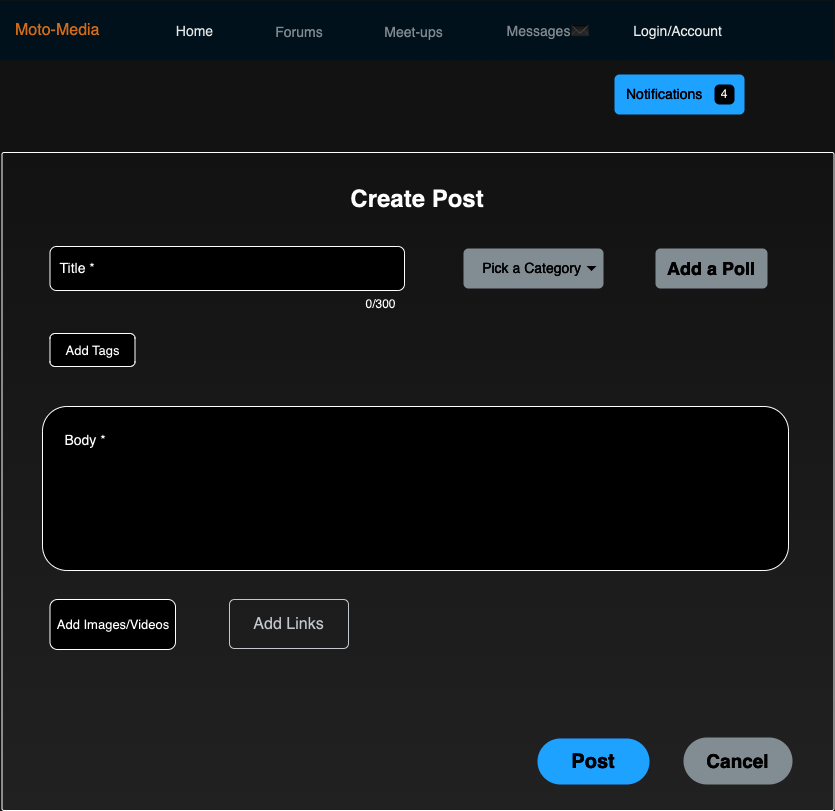

The diagram above was exported from draw.io. Its source (the exported page's mxGraphModel, read from the mxfile embedded in the PNG):
<mxGraphModel dx="994" dy="1166" grid="0" gridSize="10" guides="1" tooltips="1" connect="1" arrows="1" fold="1" page="0" pageScale="1" pageWidth="850" pageHeight="1100" math="0" shadow="0">
  <root>
    <mxCell id="-_5OBfRBnrBXf-Izdz-1-0" />
    <mxCell id="-_5OBfRBnrBXf-Izdz-1-1" parent="-_5OBfRBnrBXf-Izdz-1-0" />
    <mxCell id="-_5OBfRBnrBXf-Izdz-1-11" value="Moto-Media" style="html=1;shadow=0;dashed=0;fillColor=#E3F3FD;strokeColor=none;fontSize=16;fontColor=#da7422;align=left;spacing=15;" vertex="1" parent="-_5OBfRBnrBXf-Izdz-1-1">
      <mxGeometry x="-275.5" y="-196" width="834" height="60" as="geometry" />
    </mxCell>
    <mxCell id="-_5OBfRBnrBXf-Izdz-1-12" value="Home" style="fillColor=none;strokeColor=none;fontSize=14;fontColor=#161819;align=center;" vertex="1" parent="-_5OBfRBnrBXf-Izdz-1-11">
      <mxGeometry width="56" height="34" relative="1" as="geometry">
        <mxPoint x="167" y="13" as="offset" />
      </mxGeometry>
    </mxCell>
    <mxCell id="-_5OBfRBnrBXf-Izdz-1-13" value="Forums" style="fillColor=none;strokeColor=none;fontSize=14;fontColor=#71797E;align=center;" vertex="1" parent="-_5OBfRBnrBXf-Izdz-1-11">
      <mxGeometry width="57" height="35" relative="1" as="geometry">
        <mxPoint x="271" y="13" as="offset" />
      </mxGeometry>
    </mxCell>
    <mxCell id="-_5OBfRBnrBXf-Izdz-1-14" value="Meet-ups" style="fillColor=none;strokeColor=none;fontSize=14;fontColor=#71797E;align=center;spacingRight=0;" vertex="1" parent="-_5OBfRBnrBXf-Izdz-1-11">
      <mxGeometry width="62" height="33" relative="1" as="geometry">
        <mxPoint x="383" y="14" as="offset" />
      </mxGeometry>
    </mxCell>
    <mxCell id="-_5OBfRBnrBXf-Izdz-1-16" value="Messages✉" style="fillColor=none;strokeColor=none;fontSize=14;fontColor=#71797E;align=center;" vertex="1" parent="-_5OBfRBnrBXf-Izdz-1-11">
      <mxGeometry width="80" height="40" relative="1" as="geometry">
        <mxPoint x="508" y="10" as="offset" />
      </mxGeometry>
    </mxCell>
    <mxCell id="-_5OBfRBnrBXf-Izdz-1-17" value="Login/Account" style="fillColor=none;strokeColor=none;fontSize=14;fontColor=#121212;align=center;" vertex="1" parent="-_5OBfRBnrBXf-Izdz-1-11">
      <mxGeometry width="80" height="40" relative="1" as="geometry">
        <mxPoint x="638" y="10" as="offset" />
      </mxGeometry>
    </mxCell>
    <mxCell id="-_5OBfRBnrBXf-Izdz-1-22" value="Notifications" style="html=1;shadow=0;dashed=0;shape=mxgraph.bootstrap.rrect;rSize=5;strokeColor=none;strokeWidth=1;fillColor=#0085FC;fontColor=#FFFFFF;whiteSpace=wrap;align=left;verticalAlign=middle;spacingLeft=10;fontStyle=0;fontSize=14;" vertex="1" parent="-_5OBfRBnrBXf-Izdz-1-1">
      <mxGeometry x="339" y="-122" width="130" height="40" as="geometry" />
    </mxCell>
    <mxCell id="-_5OBfRBnrBXf-Izdz-1-23" value="4" style="html=1;shadow=0;dashed=0;shape=mxgraph.bootstrap.rrect;rSize=5;strokeColor=none;strokeWidth=1;fillColor=#ffffff;fontColor=#000000;whiteSpace=wrap;align=center;verticalAlign=middle;fontSize=12;" vertex="1" parent="-_5OBfRBnrBXf-Izdz-1-22">
      <mxGeometry x="1" y="0.5" width="20" height="20" relative="1" as="geometry">
        <mxPoint x="-30" y="-10" as="offset" />
      </mxGeometry>
    </mxCell>
    <mxCell id="ssDSwkxYW11a5N5ZBIiZ-0" value="" style="html=1;shadow=0;dashed=0;shape=mxgraph.bootstrap.checkbox2;labelPosition=right;verticalLabelPosition=middle;align=left;verticalAlign=middle;gradientColor=#DEDEDE;fillColor=#EDEDED;checked=0;spacing=5;checkedFill=#0085FC;checkedStroke=#ffffff;sketch=0;" vertex="1" parent="-_5OBfRBnrBXf-Izdz-1-1">
      <mxGeometry x="-273.5" y="-44" width="832" height="658" as="geometry" />
    </mxCell>
    <mxCell id="ssDSwkxYW11a5N5ZBIiZ-1" value="Create Post" style="text;html=1;align=center;verticalAlign=middle;whiteSpace=wrap;rounded=0;fontSize=24;fontStyle=1" vertex="1" parent="-_5OBfRBnrBXf-Izdz-1-1">
      <mxGeometry x="67.5" y="-24" width="148" height="54" as="geometry" />
    </mxCell>
    <mxCell id="ssDSwkxYW11a5N5ZBIiZ-2" value="&amp;nbsp; Title *" style="rounded=1;whiteSpace=wrap;html=1;align=left;fontSize=14;" vertex="1" parent="-_5OBfRBnrBXf-Izdz-1-1">
      <mxGeometry x="-225.5" y="50" width="354.5" height="44" as="geometry" />
    </mxCell>
    <mxCell id="ssDSwkxYW11a5N5ZBIiZ-3" value="0/300" style="text;html=1;align=center;verticalAlign=middle;whiteSpace=wrap;rounded=0;fontSize=12;" vertex="1" parent="-_5OBfRBnrBXf-Izdz-1-1">
      <mxGeometry x="82" y="101" width="47" height="14" as="geometry" />
    </mxCell>
    <mxCell id="ssDSwkxYW11a5N5ZBIiZ-4" value="Add Tags" style="rounded=1;whiteSpace=wrap;html=1;fontSize=13;" vertex="1" parent="-_5OBfRBnrBXf-Izdz-1-1">
      <mxGeometry x="-225.5" y="137" width="85" height="33" as="geometry" />
    </mxCell>
    <mxCell id="ssDSwkxYW11a5N5ZBIiZ-5" value="" style="rounded=1;whiteSpace=wrap;html=1;align=left;container=1;" vertex="1" parent="-_5OBfRBnrBXf-Izdz-1-1">
      <mxGeometry x="-233" y="210" width="746" height="164" as="geometry" />
    </mxCell>
    <mxCell id="ssDSwkxYW11a5N5ZBIiZ-6" value="Body *" style="text;html=1;align=center;verticalAlign=middle;whiteSpace=wrap;rounded=0;fontSize=14;" vertex="1" parent="ssDSwkxYW11a5N5ZBIiZ-5">
      <mxGeometry x="13" y="19" width="60" height="30" as="geometry" />
    </mxCell>
    <mxCell id="ssDSwkxYW11a5N5ZBIiZ-8" value="Add Images/Videos" style="rounded=1;whiteSpace=wrap;html=1;fontSize=13;" vertex="1" parent="-_5OBfRBnrBXf-Izdz-1-1">
      <mxGeometry x="-225.5" y="403" width="125.5" height="50" as="geometry" />
    </mxCell>
    <mxCell id="ssDSwkxYW11a5N5ZBIiZ-9" value="Post" style="rounded=1;whiteSpace=wrap;html=1;arcSize=50;strokeColor=none;strokeWidth=1;fillColor=#0085FC;fontColor=#FFFFFF;whiteSpace=wrap;align=center;verticalAlign=middle;spacingLeft=0;fontStyle=1;fontSize=20;spacing=10;" vertex="1" parent="-_5OBfRBnrBXf-Izdz-1-1">
      <mxGeometry x="262" y="542" width="112" height="46" as="geometry" />
    </mxCell>
    <mxCell id="ssDSwkxYW11a5N5ZBIiZ-11" value="Cancel" style="rounded=1;whiteSpace=wrap;html=1;arcSize=50;strokeColor=none;strokeWidth=1;fillColor=#6C767D;fontColor=#FFFFFF;whiteSpace=wrap;align=center;verticalAlign=middle;spacingLeft=0;fontStyle=1;fontSize=19;spacing=10;" vertex="1" parent="-_5OBfRBnrBXf-Izdz-1-1">
      <mxGeometry x="408" y="541" width="109" height="47" as="geometry" />
    </mxCell>
    <mxCell id="ssDSwkxYW11a5N5ZBIiZ-20" value="Pick a Category" style="html=1;shadow=0;dashed=0;shape=mxgraph.bootstrap.rrect;rSize=5;strokeColor=none;strokeWidth=1;fillColor=#6C767D;fontColor=#ffffff;whiteSpace=wrap;align=right;verticalAlign=middle;fontStyle=0;fontSize=14;spacingRight=20;" vertex="1" parent="-_5OBfRBnrBXf-Izdz-1-1">
      <mxGeometry x="188" y="52" width="140" height="40" as="geometry" />
    </mxCell>
    <mxCell id="ssDSwkxYW11a5N5ZBIiZ-21" value="" style="shape=triangle;direction=south;fillColor=#ffffff;strokeColor=none;perimeter=none;" vertex="1" parent="ssDSwkxYW11a5N5ZBIiZ-20">
      <mxGeometry x="1" y="0.5" width="10" height="5" relative="1" as="geometry">
        <mxPoint x="-17" y="-2.5" as="offset" />
      </mxGeometry>
    </mxCell>
    <mxCell id="ssDSwkxYW11a5N5ZBIiZ-22" value="Add a Poll" style="html=1;shadow=0;dashed=0;shape=mxgraph.bootstrap.rrect;rSize=5;strokeColor=none;strokeWidth=1;fillColor=#6C767D;fontColor=#FFFFFF;whiteSpace=wrap;align=left;verticalAlign=middle;spacingLeft=10;fontStyle=1;fontSize=18;" vertex="1" parent="-_5OBfRBnrBXf-Izdz-1-1">
      <mxGeometry x="380" y="52" width="112" height="40" as="geometry" />
    </mxCell>
    <mxCell id="ssDSwkxYW11a5N5ZBIiZ-25" value="Add Links" style="html=1;shadow=0;dashed=0;shape=mxgraph.bootstrap.rrect;rSize=5;strokeColor=#343A40;strokeWidth=1;fillColor=none;fontColor=#343A40;whiteSpace=wrap;align=center;verticalAlign=middle;spacingLeft=0;fontStyle=0;fontSize=16;spacing=5;" vertex="1" parent="-_5OBfRBnrBXf-Izdz-1-1">
      <mxGeometry x="-46" y="403" width="119" height="49" as="geometry" />
    </mxCell>
  </root>
</mxGraphModel>